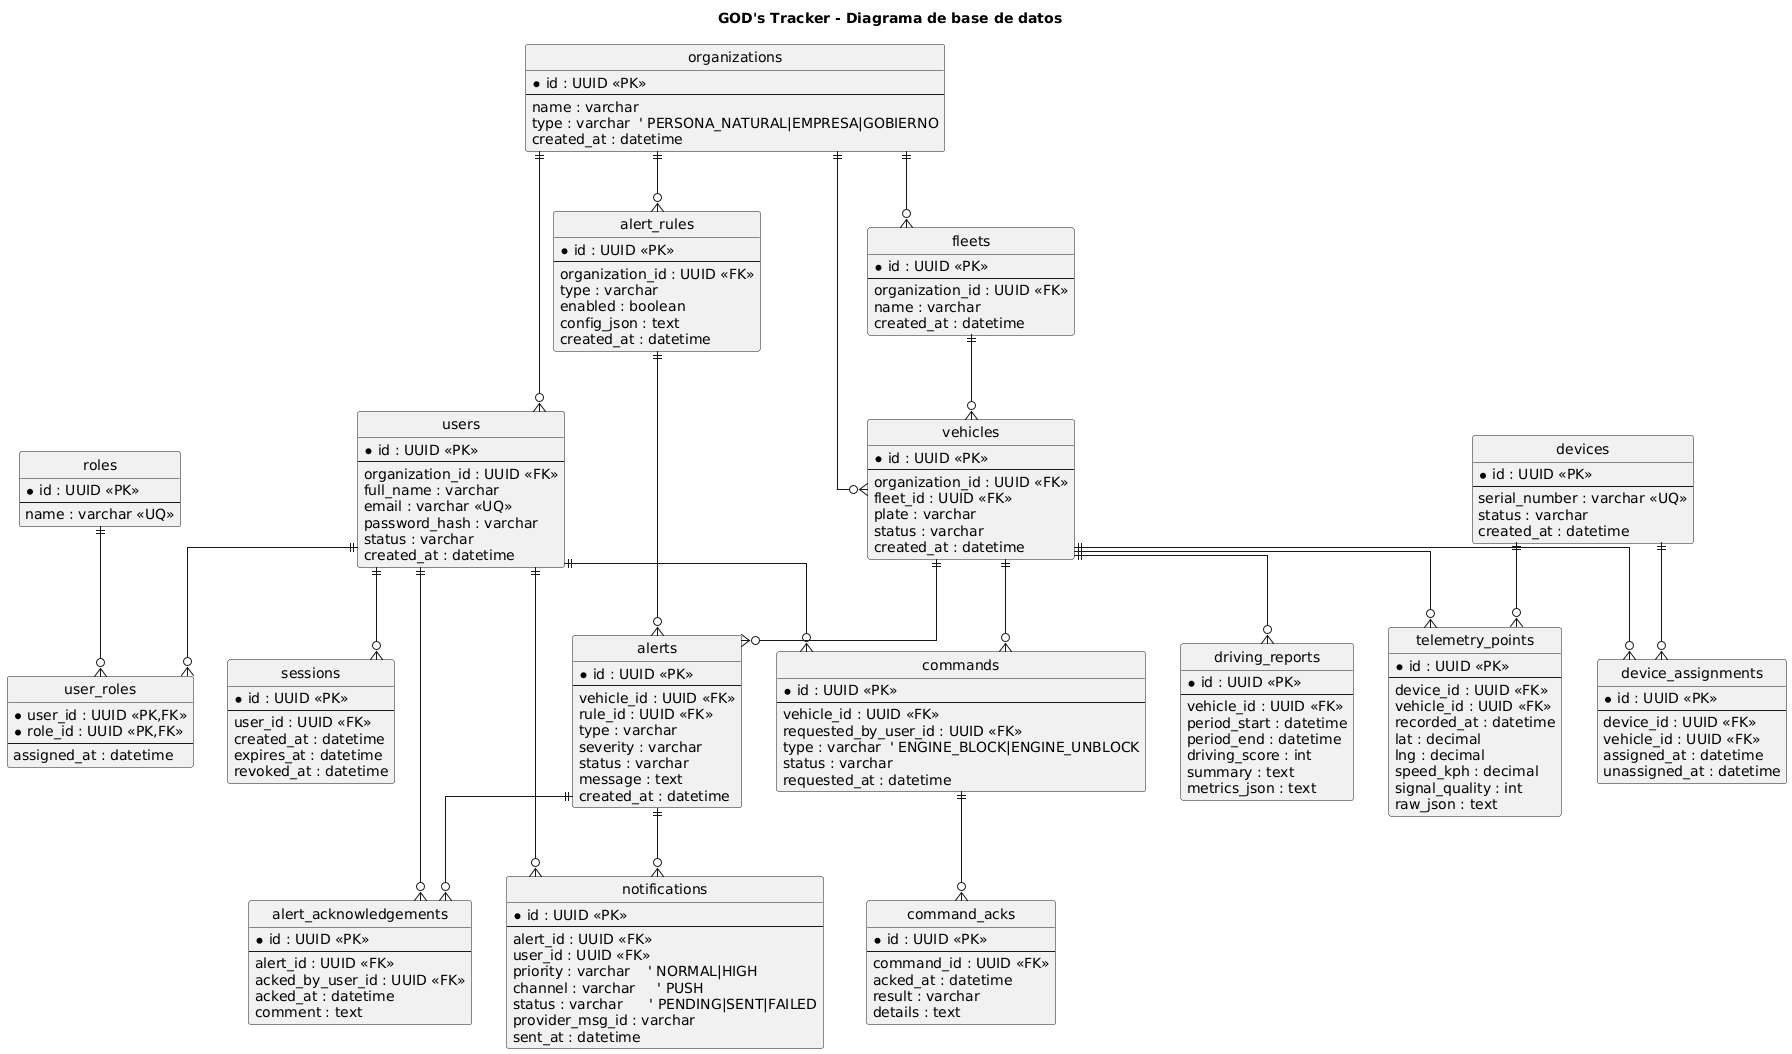

The diagram above was rendered by PlantUML. Its source (embedded in the PNG):
@startuml
title GOD's Tracker - Diagrama de base de datos
hide circle
skinparam linetype ortho

entity organizations {
  * id : UUID <<PK>>
  --
  name : varchar
  type : varchar  ' PERSONA_NATURAL|EMPRESA|GOBIERNO
  created_at : datetime
}

entity users {
  * id : UUID <<PK>>
  --
  organization_id : UUID <<FK>>
  full_name : varchar
  email : varchar <<UQ>>
  password_hash : varchar
  status : varchar
  created_at : datetime
}

entity roles {
  * id : UUID <<PK>>
  --
  name : varchar <<UQ>>
}

entity user_roles {
  * user_id : UUID <<PK,FK>>
  * role_id : UUID <<PK,FK>>
  --
  assigned_at : datetime
}

entity sessions {
  * id : UUID <<PK>>
  --
  user_id : UUID <<FK>>
  created_at : datetime
  expires_at : datetime
  revoked_at : datetime
}

entity fleets {
  * id : UUID <<PK>>
  --
  organization_id : UUID <<FK>>
  name : varchar
  created_at : datetime
}

entity vehicles {
  * id : UUID <<PK>>
  --
  organization_id : UUID <<FK>>
  fleet_id : UUID <<FK>>
  plate : varchar
  status : varchar
  created_at : datetime
}

entity devices {
  * id : UUID <<PK>>
  --
  serial_number : varchar <<UQ>>
  status : varchar
  created_at : datetime
}

' Opción A: mantenemos historial de asignación (device <-> vehicle)
entity device_assignments {
  * id : UUID <<PK>>
  --
  device_id : UUID <<FK>>
  vehicle_id : UUID <<FK>>
  assigned_at : datetime
  unassigned_at : datetime
}

entity telemetry_points {
  * id : UUID <<PK>>
  --
  device_id : UUID <<FK>>
  vehicle_id : UUID <<FK>>
  recorded_at : datetime
  lat : decimal
  lng : decimal
  speed_kph : decimal
  signal_quality : int
  raw_json : text
}

entity driving_reports {
  * id : UUID <<PK>>
  --
  vehicle_id : UUID <<FK>>
  period_start : datetime
  period_end : datetime
  driving_score : int
  summary : text
  metrics_json : text
}

entity alert_rules {
  * id : UUID <<PK>>
  --
  organization_id : UUID <<FK>>
  type : varchar
  enabled : boolean
  config_json : text
  created_at : datetime
}

entity alerts {
  * id : UUID <<PK>>
  --
  vehicle_id : UUID <<FK>>
  rule_id : UUID <<FK>>
  type : varchar
  severity : varchar
  status : varchar
  message : text
  created_at : datetime
}

entity alert_acknowledgements {
  * id : UUID <<PK>>
  --
  alert_id : UUID <<FK>>
  acked_by_user_id : UUID <<FK>>
  acked_at : datetime
  comment : text
}

' Persistencia de entrega de alertas por push (Notification)
entity notifications {
  * id : UUID <<PK>>
  --
  alert_id : UUID <<FK>>
  user_id : UUID <<FK>>
  priority : varchar    ' NORMAL|HIGH
  channel : varchar     ' PUSH
  status : varchar      ' PENDING|SENT|FAILED
  provider_msg_id : varchar
  sent_at : datetime
}

entity commands {
  * id : UUID <<PK>>
  --
  vehicle_id : UUID <<FK>>
  requested_by_user_id : UUID <<FK>>
  type : varchar  ' ENGINE_BLOCK|ENGINE_UNBLOCK
  status : varchar
  requested_at : datetime
}

entity command_acks {
  * id : UUID <<PK>>
  --
  command_id : UUID <<FK>>
  acked_at : datetime
  result : varchar
  details : text
}

organizations ||--o{ users
roles ||--o{ user_roles
users ||--o{ user_roles
users ||--o{ sessions

organizations ||--o{ fleets
fleets ||--o{ vehicles
organizations ||--o{ vehicles

devices ||--o{ device_assignments
vehicles ||--o{ device_assignments

devices ||--o{ telemetry_points
vehicles ||--o{ telemetry_points

vehicles ||--o{ driving_reports

organizations ||--o{ alert_rules
alert_rules ||--o{ alerts
vehicles ||--o{ alerts
alerts ||--o{ alert_acknowledgements
users ||--o{ alert_acknowledgements

alerts ||--o{ notifications
users  ||--o{ notifications

vehicles ||--o{ commands
users ||--o{ commands
commands ||--o{ command_acks
@enduml